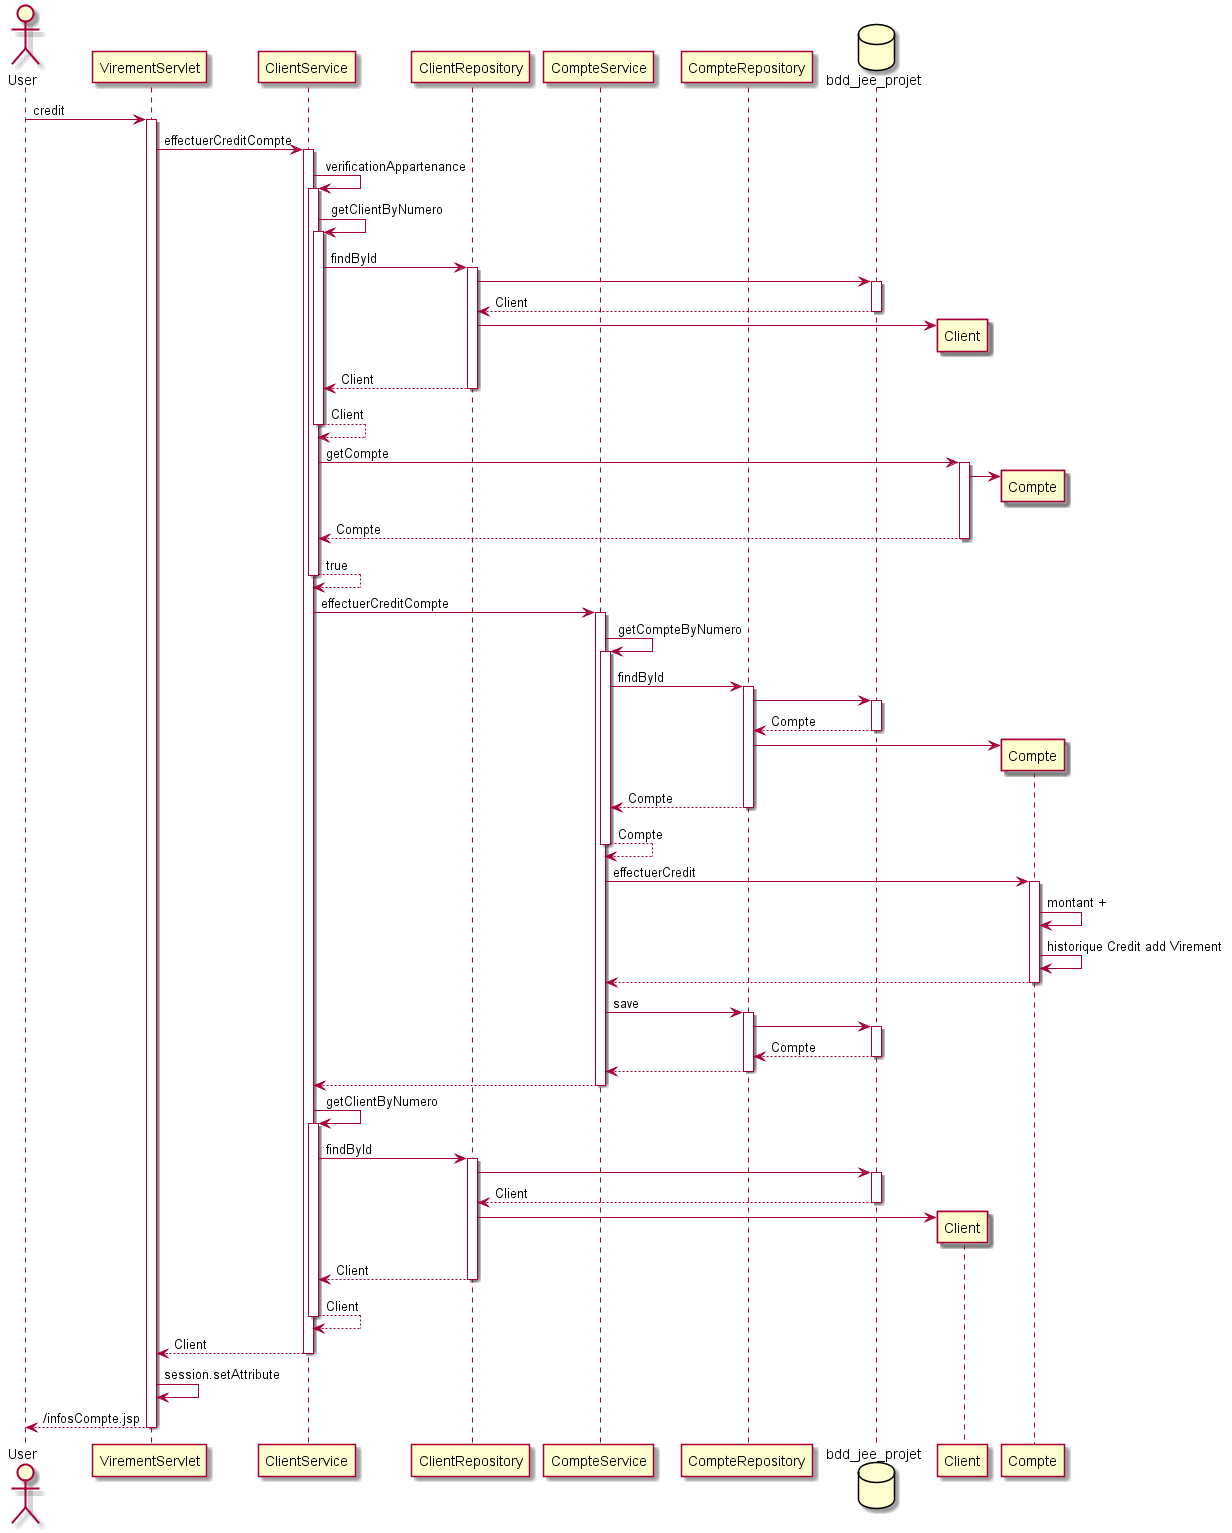

The diagram above was rendered by PlantUML. Its source (embedded in the PNG):
@startuml
actor User
participant VirementServlet
participant ClientService
participant ClientRepository
participant CompteService
participant CompteRepository
database bdd_jee_projet
User -> VirementServlet ++ : credit
VirementServlet -> ClientService ++ : effectuerCreditCompte
ClientService -> ClientService ++ : verificationAppartenance
ClientService -> ClientService ++ : getClientByNumero
ClientService -> ClientRepository ++ : findById
ClientRepository -> bdd_jee_projet ++
return Client
ClientRepository -> Client **
return Client
return Client
ClientService -> Client ++ : getCompte
Client -> Compte **
return Compte
return true
ClientService -> CompteService ++ : effectuerCreditCompte
CompteService -> CompteService ++ : getCompteByNumero
CompteService -> CompteRepository ++ : findById
CompteRepository -> bdd_jee_projet ++
return Compte
CompteRepository -> Compte **
return Compte
return Compte
CompteService -> Compte ++ : effectuerCredit
Compte -> Compte : montant +
Compte -> Compte : historique Credit add Virement
return
CompteService -> CompteRepository ++: save
CompteRepository -> bdd_jee_projet ++
return Compte
return
return
ClientService -> ClientService ++ : getClientByNumero
ClientService -> ClientRepository ++ : findById
ClientRepository -> bdd_jee_projet ++
return Client
ClientRepository -> Client **
return Client
return Client
return Client
VirementServlet -> VirementServlet : session.setAttribute
return /infosCompte.jsp
@enduml